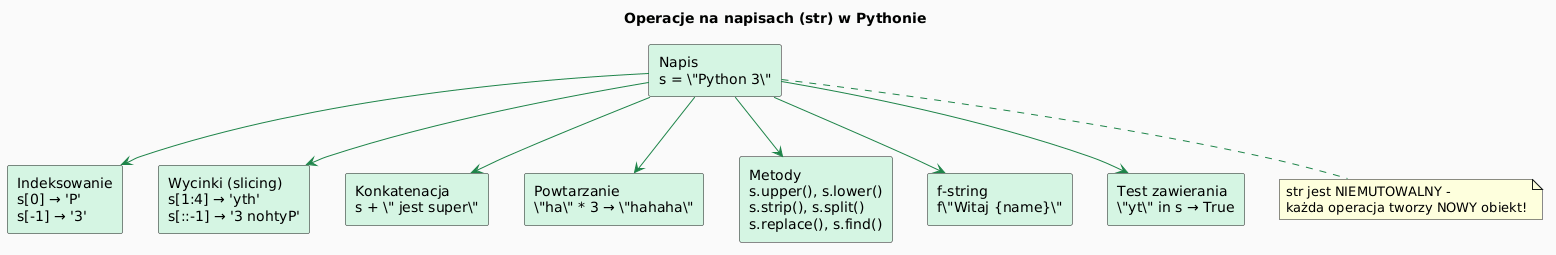

The diagram above was rendered by PlantUML. Its source (embedded in the PNG):
@startuml
skinparam backgroundColor #FAFAFA
skinparam rectangleBackgroundColor #D5F5E3
skinparam ArrowColor #1E8449

title Operacje na napisach (str) w Pythonie

rectangle "Napis\ns = \"Python 3\"" as STR

rectangle "Indeksowanie\ns[0] → 'P'\ns[-1] → '3'" as IDX
rectangle "Wycinki (slicing)\ns[1:4] → 'yth'\ns[::-1] → '3 nohtyP'" as SLICE
rectangle "Konkatenacja\ns + \" jest super\"" as CONCAT
rectangle "Powtarzanie\n\"ha\" * 3 → \"hahaha\"" as REPEAT
rectangle "Metody\ns.upper(), s.lower()\ns.strip(), s.split()\ns.replace(), s.find()" as METHODS
rectangle "f-string\nf\"Witaj {name}\"" as FSTR
rectangle "Test zawierania\n\"yt\" in s → True" as IN

STR --> IDX
STR --> SLICE
STR --> CONCAT
STR --> REPEAT
STR --> METHODS
STR --> FSTR
STR --> IN

note bottom of STR
  str jest NIEMUTOWALNY -
  każda operacja tworzy NOWY obiekt!
end note
@enduml